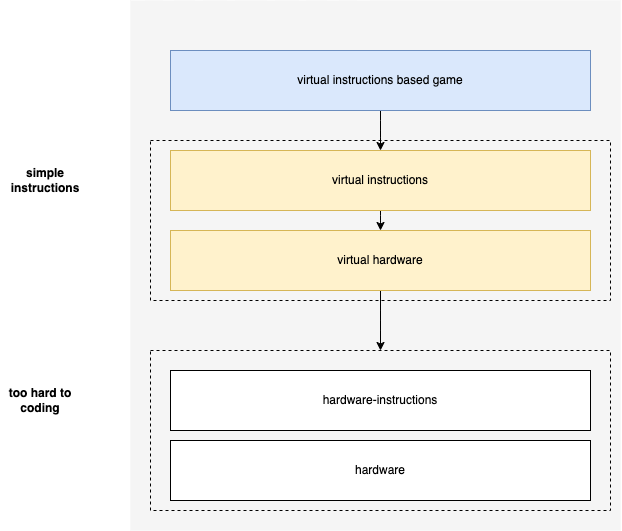

The diagram above was exported from draw.io. Its source (the exported page's mxGraphModel, read from the mxfile embedded in the PNG):
<mxGraphModel dx="986" dy="889" grid="1" gridSize="10" guides="1" tooltips="1" connect="1" arrows="1" fold="1" page="1" pageScale="1" pageWidth="850" pageHeight="1100" math="0" shadow="0">
  <root>
    <mxCell id="0" />
    <mxCell id="1" parent="0" />
    <mxCell id="2" value="" style="rounded=0;whiteSpace=wrap;html=1;fillColor=#f5f5f5;fontColor=#333333;strokeColor=none;" parent="1" vertex="1">
      <mxGeometry x="200" y="150" width="490" height="530" as="geometry" />
    </mxCell>
    <mxCell id="3" value="hardware" style="rounded=0;whiteSpace=wrap;html=1;" parent="1" vertex="1">
      <mxGeometry x="240" y="590" width="420" height="60" as="geometry" />
    </mxCell>
    <mxCell id="4" value="hardware-instructions" style="rounded=0;whiteSpace=wrap;html=1;" parent="1" vertex="1">
      <mxGeometry x="240" y="520" width="420" height="60" as="geometry" />
    </mxCell>
    <mxCell id="5" value="" style="rounded=0;whiteSpace=wrap;html=1;fillColor=none;dashed=1;" parent="1" vertex="1">
      <mxGeometry x="220" y="290" width="460" height="160" as="geometry" />
    </mxCell>
    <mxCell id="6" style="edgeStyle=elbowEdgeStyle;elbow=vertical;html=1;entryX=0.5;entryY=0;entryDx=0;entryDy=0;" parent="1" source="7" target="12" edge="1">
      <mxGeometry relative="1" as="geometry" />
    </mxCell>
    <mxCell id="7" value="virtual instructions based game" style="rounded=0;whiteSpace=wrap;html=1;fillColor=#dae8fc;strokeColor=#6c8ebf;" parent="1" vertex="1">
      <mxGeometry x="240" y="200" width="420" height="60" as="geometry" />
    </mxCell>
    <mxCell id="8" value="" style="rounded=0;whiteSpace=wrap;html=1;fillColor=none;dashed=1;" parent="1" vertex="1">
      <mxGeometry x="220" y="500" width="460" height="160" as="geometry" />
    </mxCell>
    <mxCell id="9" style="edgeStyle=elbowEdgeStyle;elbow=vertical;html=1;entryX=0.5;entryY=0;entryDx=0;entryDy=0;" parent="1" source="10" target="8" edge="1">
      <mxGeometry relative="1" as="geometry" />
    </mxCell>
    <mxCell id="10" value="virtual hardware" style="rounded=0;whiteSpace=wrap;html=1;fillColor=#fff2cc;strokeColor=#d6b656;" parent="1" vertex="1">
      <mxGeometry x="240" y="380" width="420" height="60" as="geometry" />
    </mxCell>
    <mxCell id="11" style="edgeStyle=elbowEdgeStyle;elbow=vertical;html=1;exitX=0.5;exitY=1;exitDx=0;exitDy=0;entryX=0.5;entryY=0;entryDx=0;entryDy=0;" parent="1" source="12" target="10" edge="1">
      <mxGeometry relative="1" as="geometry" />
    </mxCell>
    <mxCell id="12" value="virtual instructions" style="rounded=0;whiteSpace=wrap;html=1;fillColor=#fff2cc;strokeColor=#d6b656;" parent="1" vertex="1">
      <mxGeometry x="240" y="300" width="420" height="60" as="geometry" />
    </mxCell>
    <mxCell id="13" value="&lt;b&gt;simple instructions&lt;/b&gt;" style="text;html=1;strokeColor=none;fillColor=none;align=center;verticalAlign=middle;whiteSpace=wrap;rounded=0;dashed=1;" parent="1" vertex="1">
      <mxGeometry x="80" y="315" width="70" height="30" as="geometry" />
    </mxCell>
    <mxCell id="14" value="&lt;b&gt;too hard to coding&lt;/b&gt;" style="text;html=1;strokeColor=none;fillColor=none;align=center;verticalAlign=middle;whiteSpace=wrap;rounded=0;dashed=1;" parent="1" vertex="1">
      <mxGeometry x="70" y="535" width="80" height="30" as="geometry" />
    </mxCell>
  </root>
</mxGraphModel>